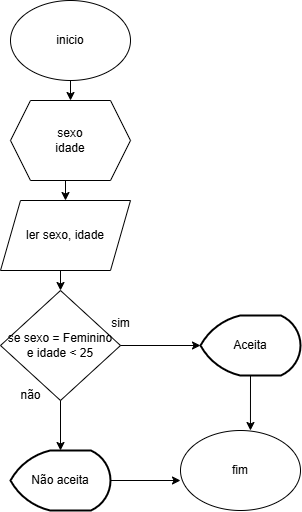

The diagram above was exported from draw.io. Its source (the exported page's mxGraphModel, read from the mxfile embedded in the PNG):
<mxGraphModel dx="880" dy="482" grid="1" gridSize="10" guides="1" tooltips="1" connect="1" arrows="1" fold="1" page="1" pageScale="1" pageWidth="827" pageHeight="1169" math="0" shadow="0">
  <root>
    <mxCell id="0" />
    <mxCell id="1" parent="0" />
    <mxCell id="nXSwW65m9DMqPO5ruhZG-6" style="edgeStyle=orthogonalEdgeStyle;rounded=0;orthogonalLoop=1;jettySize=auto;html=1;exitX=0.5;exitY=1;exitDx=0;exitDy=0;entryX=0.5;entryY=0;entryDx=0;entryDy=0;" edge="1" parent="1" source="nXSwW65m9DMqPO5ruhZG-1" target="nXSwW65m9DMqPO5ruhZG-2">
      <mxGeometry relative="1" as="geometry" />
    </mxCell>
    <mxCell id="nXSwW65m9DMqPO5ruhZG-1" value="inicio" style="ellipse;whiteSpace=wrap;html=1;" vertex="1" parent="1">
      <mxGeometry x="350" y="40" width="120" height="80" as="geometry" />
    </mxCell>
    <mxCell id="nXSwW65m9DMqPO5ruhZG-5" style="edgeStyle=orthogonalEdgeStyle;rounded=0;orthogonalLoop=1;jettySize=auto;html=1;exitX=0.5;exitY=1;exitDx=0;exitDy=0;entryX=0.5;entryY=0;entryDx=0;entryDy=0;" edge="1" parent="1" source="nXSwW65m9DMqPO5ruhZG-2" target="nXSwW65m9DMqPO5ruhZG-3">
      <mxGeometry relative="1" as="geometry" />
    </mxCell>
    <mxCell id="nXSwW65m9DMqPO5ruhZG-2" value="sexo&lt;div&gt;idade&lt;/div&gt;" style="shape=hexagon;perimeter=hexagonPerimeter2;whiteSpace=wrap;html=1;fixedSize=1;" vertex="1" parent="1">
      <mxGeometry x="350" y="140" width="120" height="80" as="geometry" />
    </mxCell>
    <mxCell id="nXSwW65m9DMqPO5ruhZG-17" style="edgeStyle=orthogonalEdgeStyle;rounded=0;orthogonalLoop=1;jettySize=auto;html=1;exitX=0.5;exitY=1;exitDx=0;exitDy=0;entryX=0.5;entryY=0;entryDx=0;entryDy=0;" edge="1" parent="1" source="nXSwW65m9DMqPO5ruhZG-3" target="nXSwW65m9DMqPO5ruhZG-7">
      <mxGeometry relative="1" as="geometry" />
    </mxCell>
    <mxCell id="nXSwW65m9DMqPO5ruhZG-3" value="ler sexo, idade" style="shape=parallelogram;perimeter=parallelogramPerimeter;whiteSpace=wrap;html=1;fixedSize=1;" vertex="1" parent="1">
      <mxGeometry x="340" y="240" width="130" height="70" as="geometry" />
    </mxCell>
    <mxCell id="nXSwW65m9DMqPO5ruhZG-7" value="se sexo = Feminino&lt;div&gt;e idade &amp;lt; 25&lt;/div&gt;" style="rhombus;whiteSpace=wrap;html=1;" vertex="1" parent="1">
      <mxGeometry x="340" y="330" width="120" height="110" as="geometry" />
    </mxCell>
    <mxCell id="nXSwW65m9DMqPO5ruhZG-8" value="sim" style="text;html=1;align=center;verticalAlign=middle;resizable=0;points=[];autosize=1;strokeColor=none;fillColor=none;" vertex="1" parent="1">
      <mxGeometry x="440" y="348" width="40" height="30" as="geometry" />
    </mxCell>
    <mxCell id="nXSwW65m9DMqPO5ruhZG-9" value="não" style="text;html=1;align=center;verticalAlign=middle;resizable=0;points=[];autosize=1;strokeColor=none;fillColor=none;" vertex="1" parent="1">
      <mxGeometry x="350" y="420" width="40" height="30" as="geometry" />
    </mxCell>
    <mxCell id="nXSwW65m9DMqPO5ruhZG-10" value="Aceita" style="strokeWidth=2;html=1;shape=mxgraph.flowchart.display;whiteSpace=wrap;" vertex="1" parent="1">
      <mxGeometry x="540" y="355" width="100" height="60" as="geometry" />
    </mxCell>
    <mxCell id="nXSwW65m9DMqPO5ruhZG-11" value="Não aceita" style="strokeWidth=2;html=1;shape=mxgraph.flowchart.display;whiteSpace=wrap;" vertex="1" parent="1">
      <mxGeometry x="350" y="490" width="100" height="60" as="geometry" />
    </mxCell>
    <mxCell id="nXSwW65m9DMqPO5ruhZG-12" style="edgeStyle=orthogonalEdgeStyle;rounded=0;orthogonalLoop=1;jettySize=auto;html=1;exitX=0.5;exitY=1;exitDx=0;exitDy=0;entryX=0.5;entryY=0;entryDx=0;entryDy=0;entryPerimeter=0;" edge="1" parent="1" source="nXSwW65m9DMqPO5ruhZG-7" target="nXSwW65m9DMqPO5ruhZG-11">
      <mxGeometry relative="1" as="geometry" />
    </mxCell>
    <mxCell id="nXSwW65m9DMqPO5ruhZG-13" style="edgeStyle=orthogonalEdgeStyle;rounded=0;orthogonalLoop=1;jettySize=auto;html=1;exitX=1;exitY=0.5;exitDx=0;exitDy=0;entryX=0;entryY=0.5;entryDx=0;entryDy=0;entryPerimeter=0;" edge="1" parent="1" source="nXSwW65m9DMqPO5ruhZG-7" target="nXSwW65m9DMqPO5ruhZG-10">
      <mxGeometry relative="1" as="geometry" />
    </mxCell>
    <mxCell id="nXSwW65m9DMqPO5ruhZG-14" value="fim" style="ellipse;whiteSpace=wrap;html=1;" vertex="1" parent="1">
      <mxGeometry x="520" y="470" width="120" height="80" as="geometry" />
    </mxCell>
    <mxCell id="nXSwW65m9DMqPO5ruhZG-15" style="edgeStyle=orthogonalEdgeStyle;rounded=0;orthogonalLoop=1;jettySize=auto;html=1;exitX=0.5;exitY=1;exitDx=0;exitDy=0;exitPerimeter=0;entryX=0.583;entryY=0;entryDx=0;entryDy=0;entryPerimeter=0;" edge="1" parent="1" source="nXSwW65m9DMqPO5ruhZG-10" target="nXSwW65m9DMqPO5ruhZG-14">
      <mxGeometry relative="1" as="geometry" />
    </mxCell>
    <mxCell id="nXSwW65m9DMqPO5ruhZG-16" style="edgeStyle=orthogonalEdgeStyle;rounded=0;orthogonalLoop=1;jettySize=auto;html=1;exitX=1;exitY=0.5;exitDx=0;exitDy=0;exitPerimeter=0;entryX=0;entryY=0.625;entryDx=0;entryDy=0;entryPerimeter=0;" edge="1" parent="1" source="nXSwW65m9DMqPO5ruhZG-11" target="nXSwW65m9DMqPO5ruhZG-14">
      <mxGeometry relative="1" as="geometry" />
    </mxCell>
  </root>
</mxGraphModel>